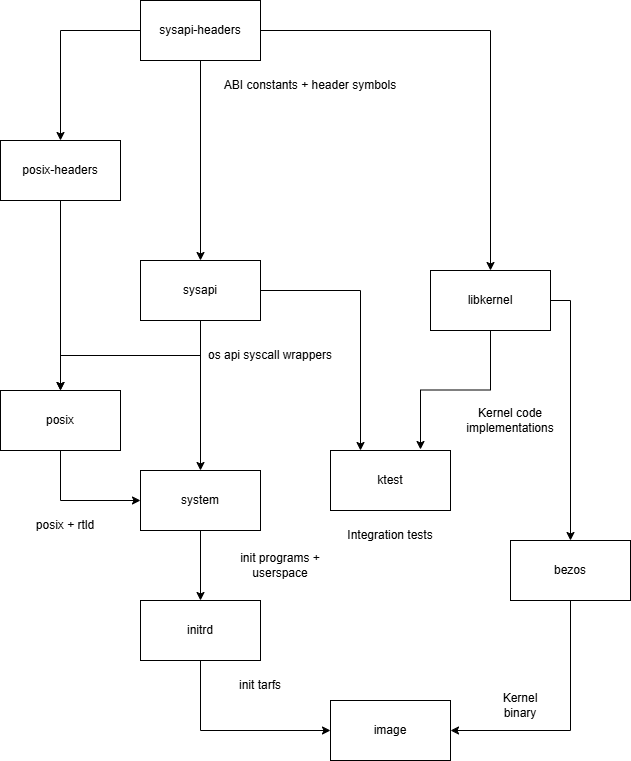

The diagram above was exported from draw.io. Its source (the exported page's mxGraphModel, read from the mxfile embedded in the PNG):
<mxGraphModel dx="940" dy="826" grid="1" gridSize="10" guides="1" tooltips="1" connect="1" arrows="1" fold="1" page="1" pageScale="1" pageWidth="827" pageHeight="1169" math="0" shadow="0">
  <root>
    <mxCell id="0" />
    <mxCell id="1" parent="0" />
    <mxCell id="dFMfm439-QXqqePCThza-4" style="edgeStyle=orthogonalEdgeStyle;rounded=0;orthogonalLoop=1;jettySize=auto;html=1;exitX=0.5;exitY=1;exitDx=0;exitDy=0;entryX=0.5;entryY=0;entryDx=0;entryDy=0;" parent="1" source="dFMfm439-QXqqePCThza-1" target="dFMfm439-QXqqePCThza-2" edge="1">
      <mxGeometry relative="1" as="geometry" />
    </mxCell>
    <mxCell id="dFMfm439-QXqqePCThza-14" style="edgeStyle=orthogonalEdgeStyle;rounded=0;orthogonalLoop=1;jettySize=auto;html=1;exitX=1;exitY=0.5;exitDx=0;exitDy=0;entryX=0.5;entryY=0;entryDx=0;entryDy=0;" parent="1" source="dFMfm439-QXqqePCThza-1" target="dFMfm439-QXqqePCThza-13" edge="1">
      <mxGeometry relative="1" as="geometry" />
    </mxCell>
    <mxCell id="6AtPc1Cg2jlrS7tVkztT-3" style="edgeStyle=orthogonalEdgeStyle;rounded=0;orthogonalLoop=1;jettySize=auto;html=1;exitX=0;exitY=0.5;exitDx=0;exitDy=0;entryX=0.5;entryY=0;entryDx=0;entryDy=0;" edge="1" parent="1" source="dFMfm439-QXqqePCThza-1" target="6AtPc1Cg2jlrS7tVkztT-1">
      <mxGeometry relative="1" as="geometry" />
    </mxCell>
    <mxCell id="dFMfm439-QXqqePCThza-1" value="sysapi-headers" style="rounded=0;whiteSpace=wrap;html=1;" parent="1" vertex="1">
      <mxGeometry x="320" y="60" width="120" height="60" as="geometry" />
    </mxCell>
    <mxCell id="dFMfm439-QXqqePCThza-9" style="edgeStyle=orthogonalEdgeStyle;rounded=0;orthogonalLoop=1;jettySize=auto;html=1;exitX=0.5;exitY=1;exitDx=0;exitDy=0;entryX=0.5;entryY=0;entryDx=0;entryDy=0;" parent="1" source="dFMfm439-QXqqePCThza-2" target="dFMfm439-QXqqePCThza-8" edge="1">
      <mxGeometry relative="1" as="geometry" />
    </mxCell>
    <mxCell id="dFMfm439-QXqqePCThza-12" style="edgeStyle=orthogonalEdgeStyle;rounded=0;orthogonalLoop=1;jettySize=auto;html=1;exitX=0.5;exitY=1;exitDx=0;exitDy=0;entryX=0.5;entryY=0;entryDx=0;entryDy=0;" parent="1" source="dFMfm439-QXqqePCThza-2" target="dFMfm439-QXqqePCThza-3" edge="1">
      <mxGeometry relative="1" as="geometry" />
    </mxCell>
    <mxCell id="dFMfm439-QXqqePCThza-21" style="edgeStyle=orthogonalEdgeStyle;rounded=0;orthogonalLoop=1;jettySize=auto;html=1;exitX=1;exitY=0.5;exitDx=0;exitDy=0;entryX=0.25;entryY=0;entryDx=0;entryDy=0;" parent="1" source="dFMfm439-QXqqePCThza-2" target="dFMfm439-QXqqePCThza-18" edge="1">
      <mxGeometry relative="1" as="geometry" />
    </mxCell>
    <mxCell id="dFMfm439-QXqqePCThza-2" value="sysapi" style="rounded=0;whiteSpace=wrap;html=1;" parent="1" vertex="1">
      <mxGeometry x="320" y="320" width="120" height="60" as="geometry" />
    </mxCell>
    <mxCell id="dFMfm439-QXqqePCThza-26" style="edgeStyle=orthogonalEdgeStyle;rounded=0;orthogonalLoop=1;jettySize=auto;html=1;exitX=0.5;exitY=1;exitDx=0;exitDy=0;entryX=0.5;entryY=0;entryDx=0;entryDy=0;" parent="1" source="dFMfm439-QXqqePCThza-3" target="dFMfm439-QXqqePCThza-25" edge="1">
      <mxGeometry relative="1" as="geometry" />
    </mxCell>
    <mxCell id="dFMfm439-QXqqePCThza-3" value="system" style="rounded=0;whiteSpace=wrap;html=1;" parent="1" vertex="1">
      <mxGeometry x="320" y="530" width="120" height="60" as="geometry" />
    </mxCell>
    <mxCell id="dFMfm439-QXqqePCThza-5" value="ABI constants + header symbols" style="text;html=1;whiteSpace=wrap;strokeColor=none;fillColor=none;align=center;verticalAlign=middle;rounded=0;" parent="1" vertex="1">
      <mxGeometry x="390" y="130" width="200" height="30" as="geometry" />
    </mxCell>
    <mxCell id="dFMfm439-QXqqePCThza-7" value="os api syscall wrappers" style="text;html=1;whiteSpace=wrap;strokeColor=none;fillColor=none;align=center;verticalAlign=middle;rounded=0;" parent="1" vertex="1">
      <mxGeometry x="380" y="400" width="140" height="30" as="geometry" />
    </mxCell>
    <mxCell id="dFMfm439-QXqqePCThza-10" style="edgeStyle=orthogonalEdgeStyle;rounded=0;orthogonalLoop=1;jettySize=auto;html=1;exitX=0.5;exitY=1;exitDx=0;exitDy=0;entryX=0;entryY=0.5;entryDx=0;entryDy=0;" parent="1" source="dFMfm439-QXqqePCThza-8" target="dFMfm439-QXqqePCThza-3" edge="1">
      <mxGeometry relative="1" as="geometry" />
    </mxCell>
    <mxCell id="dFMfm439-QXqqePCThza-8" value="posix" style="rounded=0;whiteSpace=wrap;html=1;" parent="1" vertex="1">
      <mxGeometry x="180" y="450" width="120" height="60" as="geometry" />
    </mxCell>
    <mxCell id="dFMfm439-QXqqePCThza-11" value="posix + rtld" style="text;html=1;whiteSpace=wrap;strokeColor=none;fillColor=none;align=center;verticalAlign=middle;rounded=0;" parent="1" vertex="1">
      <mxGeometry x="200" y="570" width="90" height="30" as="geometry" />
    </mxCell>
    <mxCell id="dFMfm439-QXqqePCThza-23" style="edgeStyle=orthogonalEdgeStyle;rounded=0;orthogonalLoop=1;jettySize=auto;html=1;exitX=1;exitY=0.5;exitDx=0;exitDy=0;entryX=0.5;entryY=0;entryDx=0;entryDy=0;" parent="1" source="dFMfm439-QXqqePCThza-13" target="dFMfm439-QXqqePCThza-16" edge="1">
      <mxGeometry relative="1" as="geometry" />
    </mxCell>
    <mxCell id="dFMfm439-QXqqePCThza-13" value="libkernel" style="rounded=0;whiteSpace=wrap;html=1;" parent="1" vertex="1">
      <mxGeometry x="610" y="330" width="120" height="60" as="geometry" />
    </mxCell>
    <mxCell id="dFMfm439-QXqqePCThza-29" style="edgeStyle=orthogonalEdgeStyle;rounded=0;orthogonalLoop=1;jettySize=auto;html=1;exitX=0.5;exitY=1;exitDx=0;exitDy=0;entryX=1;entryY=0.5;entryDx=0;entryDy=0;" parent="1" source="dFMfm439-QXqqePCThza-16" target="dFMfm439-QXqqePCThza-27" edge="1">
      <mxGeometry relative="1" as="geometry" />
    </mxCell>
    <mxCell id="dFMfm439-QXqqePCThza-16" value="bezos" style="rounded=0;whiteSpace=wrap;html=1;" parent="1" vertex="1">
      <mxGeometry x="690" y="600" width="120" height="60" as="geometry" />
    </mxCell>
    <mxCell id="dFMfm439-QXqqePCThza-18" value="ktest" style="rounded=0;whiteSpace=wrap;html=1;" parent="1" vertex="1">
      <mxGeometry x="510" y="510" width="120" height="60" as="geometry" />
    </mxCell>
    <mxCell id="dFMfm439-QXqqePCThza-19" style="edgeStyle=orthogonalEdgeStyle;rounded=0;orthogonalLoop=1;jettySize=auto;html=1;exitX=0.5;exitY=1;exitDx=0;exitDy=0;" parent="1" source="dFMfm439-QXqqePCThza-13" edge="1">
      <mxGeometry relative="1" as="geometry">
        <mxPoint x="600" y="509" as="targetPoint" />
      </mxGeometry>
    </mxCell>
    <mxCell id="dFMfm439-QXqqePCThza-20" value="Kernel code implementations" style="text;html=1;whiteSpace=wrap;strokeColor=none;fillColor=none;align=center;verticalAlign=middle;rounded=0;" parent="1" vertex="1">
      <mxGeometry x="620" y="465" width="140" height="30" as="geometry" />
    </mxCell>
    <mxCell id="dFMfm439-QXqqePCThza-28" style="edgeStyle=orthogonalEdgeStyle;rounded=0;orthogonalLoop=1;jettySize=auto;html=1;exitX=0.5;exitY=1;exitDx=0;exitDy=0;entryX=0;entryY=0.5;entryDx=0;entryDy=0;" parent="1" source="dFMfm439-QXqqePCThza-25" target="dFMfm439-QXqqePCThza-27" edge="1">
      <mxGeometry relative="1" as="geometry" />
    </mxCell>
    <mxCell id="dFMfm439-QXqqePCThza-25" value="initrd" style="rounded=0;whiteSpace=wrap;html=1;" parent="1" vertex="1">
      <mxGeometry x="320" y="660" width="120" height="60" as="geometry" />
    </mxCell>
    <mxCell id="dFMfm439-QXqqePCThza-27" value="image" style="rounded=0;whiteSpace=wrap;html=1;" parent="1" vertex="1">
      <mxGeometry x="510" y="760" width="120" height="60" as="geometry" />
    </mxCell>
    <mxCell id="dFMfm439-QXqqePCThza-30" value="Kernel binary" style="text;html=1;whiteSpace=wrap;strokeColor=none;fillColor=none;align=center;verticalAlign=middle;rounded=0;" parent="1" vertex="1">
      <mxGeometry x="670" y="750" width="60" height="30" as="geometry" />
    </mxCell>
    <mxCell id="dFMfm439-QXqqePCThza-31" value="init tarfs" style="text;html=1;whiteSpace=wrap;strokeColor=none;fillColor=none;align=center;verticalAlign=middle;rounded=0;" parent="1" vertex="1">
      <mxGeometry x="410" y="730" width="60" height="30" as="geometry" />
    </mxCell>
    <mxCell id="dFMfm439-QXqqePCThza-32" value="init programs + userspace" style="text;html=1;whiteSpace=wrap;strokeColor=none;fillColor=none;align=center;verticalAlign=middle;rounded=0;" parent="1" vertex="1">
      <mxGeometry x="400" y="610" width="120" height="30" as="geometry" />
    </mxCell>
    <mxCell id="dFMfm439-QXqqePCThza-33" value="Integration tests" style="text;html=1;whiteSpace=wrap;strokeColor=none;fillColor=none;align=center;verticalAlign=middle;rounded=0;" parent="1" vertex="1">
      <mxGeometry x="525" y="580" width="90" height="30" as="geometry" />
    </mxCell>
    <mxCell id="6AtPc1Cg2jlrS7tVkztT-2" style="edgeStyle=orthogonalEdgeStyle;rounded=0;orthogonalLoop=1;jettySize=auto;html=1;exitX=0.5;exitY=1;exitDx=0;exitDy=0;entryX=0.5;entryY=0;entryDx=0;entryDy=0;" edge="1" parent="1" source="6AtPc1Cg2jlrS7tVkztT-1" target="dFMfm439-QXqqePCThza-8">
      <mxGeometry relative="1" as="geometry" />
    </mxCell>
    <mxCell id="6AtPc1Cg2jlrS7tVkztT-1" value="posix-headers" style="rounded=0;whiteSpace=wrap;html=1;" vertex="1" parent="1">
      <mxGeometry x="180" y="200" width="120" height="60" as="geometry" />
    </mxCell>
  </root>
</mxGraphModel>